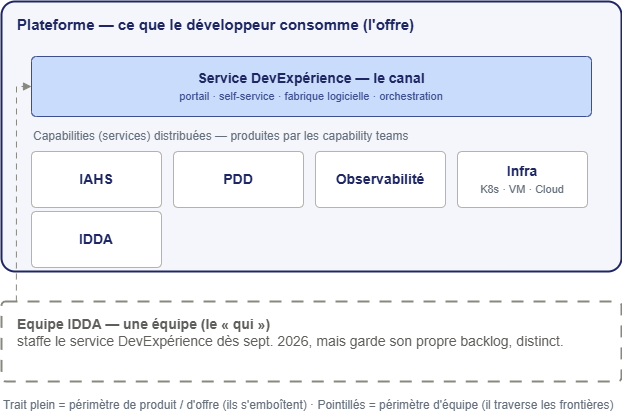

The diagram above was exported from draw.io. Its source (the exported page's mxGraphModel, read from the mxfile embedded in the PNG):
<mxGraphModel dx="467" dy="651" grid="1" gridSize="10" guides="1" tooltips="1" connect="1" arrows="1" fold="1" page="1" pageScale="1" pageWidth="1169" pageHeight="827" math="0" shadow="0">
  <root>
    <mxCell id="0" />
    <mxCell id="1" parent="0" />
    <mxCell id="2" value="Plateforme — ce que le développeur consomme (l'offre)" style="rounded=1;whiteSpace=wrap;html=1;fillColor=#F4F6FB;strokeColor=#1E2761;strokeWidth=2;verticalAlign=top;align=left;spacingLeft=14;spacingTop=8;fontColor=#1E2761;fontSize=15;fontStyle=1;arcSize=5;" vertex="1" parent="1">
      <mxGeometry x="40" y="40" width="620" height="270" as="geometry" />
    </mxCell>
    <mxCell id="3" value="&lt;b&gt;Service DevExpérience — le canal&lt;/b&gt;&lt;br&gt;&lt;span style=&quot;font-size:11px;color:#3D4F8F;&quot;&gt;portail · self-service · fabrique logicielle · orchestration&lt;/span&gt;" style="rounded=1;whiteSpace=wrap;html=1;fillColor=#CADCFC;strokeColor=#3D4F8F;fontColor=#1E2761;fontSize=14;verticalAlign=middle;align=center;arcSize=8;" vertex="1" parent="1">
      <mxGeometry x="70" y="95" width="560" height="60" as="geometry" />
    </mxCell>
    <mxCell id="4" value="Capabilities (services) distribuées — produites par les capability teams" style="text;html=1;align=left;verticalAlign=middle;fontColor=#66707D;fontSize=12;" vertex="1" parent="1">
      <mxGeometry x="70" y="165" width="420" height="20" as="geometry" />
    </mxCell>
    <mxCell id="5" value="IAHS" style="rounded=1;whiteSpace=wrap;html=1;fillColor=#FFFFFF;strokeColor=#B4B2A9;fontColor=#1E2761;fontSize=14;fontStyle=1;arcSize=8;" vertex="1" parent="1">
      <mxGeometry x="70" y="190" width="130" height="56" as="geometry" />
    </mxCell>
    <mxCell id="6" value="PDD" style="rounded=1;whiteSpace=wrap;html=1;fillColor=#FFFFFF;strokeColor=#B4B2A9;fontColor=#1E2761;fontSize=14;fontStyle=1;arcSize=8;" vertex="1" parent="1">
      <mxGeometry x="212" y="190" width="130" height="56" as="geometry" />
    </mxCell>
    <mxCell id="7" value="Observabilité" style="rounded=1;whiteSpace=wrap;html=1;fillColor=#FFFFFF;strokeColor=#B4B2A9;fontColor=#1E2761;fontSize=14;fontStyle=1;arcSize=8;" vertex="1" parent="1">
      <mxGeometry x="354" y="190" width="130" height="56" as="geometry" />
    </mxCell>
    <mxCell id="8" value="&lt;b&gt;Infra&lt;/b&gt;&lt;br&gt;&lt;span style=&quot;font-size:11px;color:#66707D;&quot;&gt;K8s · VM · Cloud&lt;/span&gt;" style="rounded=1;whiteSpace=wrap;html=1;fillColor=#FFFFFF;strokeColor=#B4B2A9;fontColor=#1E2761;fontSize=14;verticalAlign=middle;align=center;arcSize=8;" vertex="1" parent="1">
      <mxGeometry x="496" y="190" width="130" height="56" as="geometry" />
    </mxCell>
    <mxCell id="9" value="&lt;b&gt;Equipe IDDA — une équipe (le « qui »)&lt;/b&gt;&lt;br&gt;staffe le service DevExpérience dès sept. 2026, mais garde son propre backlog, distinct." style="rounded=1;whiteSpace=wrap;html=1;dashed=1;dashPattern=6 5;strokeColor=#888780;strokeWidth=2;fillColor=none;verticalAlign=top;align=left;spacingLeft=14;spacingTop=8;fontColor=#5F5E5A;fontSize=14;arcSize=5;" vertex="1" parent="1">
      <mxGeometry x="40" y="340" width="620" height="80" as="geometry" />
    </mxCell>
    <mxCell id="10" style="endArrow=block;html=1;dashed=1;dashPattern=6 5;strokeColor=#888780;rounded=0;exitX=0.024;exitY=0;exitDx=0;exitDy=0;entryX=0;entryY=0.5;entryDx=0;entryDy=0;" edge="1" parent="1" source="9" target="3">
      <mxGeometry relative="1" as="geometry">
        <Array as="points">
          <mxPoint x="55" y="125" />
        </Array>
      </mxGeometry>
    </mxCell>
    <mxCell id="11" value="Trait plein = périmètre de produit / d'offre (ils s'emboîtent)      ·      Pointillés = périmètre d'équipe (il traverse les frontières)" style="text;html=1;align=left;verticalAlign=middle;fontColor=#66707D;fontSize=12;" vertex="1" parent="1">
      <mxGeometry x="40" y="432" width="620" height="24" as="geometry" />
    </mxCell>
    <mxCell id="12" value="IDDA" style="rounded=1;whiteSpace=wrap;html=1;fillColor=#FFFFFF;strokeColor=#B4B2A9;fontColor=#1E2761;fontSize=14;fontStyle=1;arcSize=8;" vertex="1" parent="1">
      <mxGeometry x="70" y="250" width="130" height="56" as="geometry" />
    </mxCell>
  </root>
</mxGraphModel>